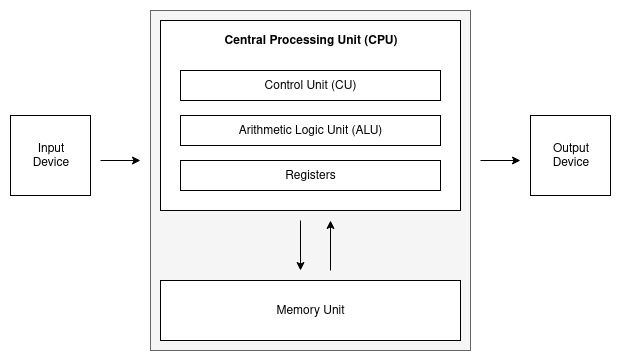

The diagram above was exported from draw.io. Its source (the exported page's mxGraphModel, read from the mxfile embedded in the PNG):
<mxGraphModel dx="1408" dy="557" grid="1" gridSize="10" guides="1" tooltips="1" connect="1" arrows="1" fold="1" page="1" pageScale="1" pageWidth="850" pageHeight="1100" math="0" shadow="0">
  <root>
    <mxCell id="0" />
    <mxCell id="1" parent="0" />
    <mxCell id="JfiuN193ZTvIQBhGOxO1-41" value="" style="rounded=0;whiteSpace=wrap;html=1;fillColor=#f5f5f5;strokeColor=#666666;fontColor=#333333;" parent="1" vertex="1">
      <mxGeometry x="250" y="50" width="320" height="340" as="geometry" />
    </mxCell>
    <mxCell id="JfiuN193ZTvIQBhGOxO1-26" value="&lt;div&gt;Input&lt;/div&gt;&lt;div&gt;Device&lt;/div&gt;" style="whiteSpace=wrap;html=1;aspect=fixed;" parent="1" vertex="1">
      <mxGeometry x="110" y="155" width="80" height="80" as="geometry" />
    </mxCell>
    <mxCell id="JfiuN193ZTvIQBhGOxO1-30" value="Memory Unit" style="rounded=0;whiteSpace=wrap;html=1;" parent="1" vertex="1">
      <mxGeometry x="260" y="320" width="300" height="60" as="geometry" />
    </mxCell>
    <mxCell id="JfiuN193ZTvIQBhGOxO1-31" value="" style="rounded=0;whiteSpace=wrap;html=1;" parent="1" vertex="1">
      <mxGeometry x="260" y="60" width="300" height="190" as="geometry" />
    </mxCell>
    <mxCell id="JfiuN193ZTvIQBhGOxO1-32" value="&lt;b&gt;Central Processing Unit (CPU)&lt;/b&gt;" style="text;html=1;strokeColor=none;fillColor=none;align=center;verticalAlign=middle;whiteSpace=wrap;rounded=0;" parent="1" vertex="1">
      <mxGeometry x="280" y="70" width="260" height="20" as="geometry" />
    </mxCell>
    <mxCell id="JfiuN193ZTvIQBhGOxO1-33" value="Control Unit (CU)" style="rounded=0;whiteSpace=wrap;html=1;" parent="1" vertex="1">
      <mxGeometry x="280" y="110" width="260" height="30" as="geometry" />
    </mxCell>
    <mxCell id="JfiuN193ZTvIQBhGOxO1-34" value="Registers" style="rounded=0;whiteSpace=wrap;html=1;" parent="1" vertex="1">
      <mxGeometry x="280" y="200" width="260" height="30" as="geometry" />
    </mxCell>
    <mxCell id="JfiuN193ZTvIQBhGOxO1-38" value="" style="endArrow=classic;html=1;" parent="1" edge="1">
      <mxGeometry width="50" height="50" relative="1" as="geometry">
        <mxPoint x="200" y="200" as="sourcePoint" />
        <mxPoint x="240" y="200" as="targetPoint" />
      </mxGeometry>
    </mxCell>
    <mxCell id="JfiuN193ZTvIQBhGOxO1-39" value="&lt;div&gt;Output&lt;/div&gt;&lt;div&gt;Device&lt;/div&gt;" style="whiteSpace=wrap;html=1;aspect=fixed;" parent="1" vertex="1">
      <mxGeometry x="630" y="155" width="80" height="80" as="geometry" />
    </mxCell>
    <mxCell id="JfiuN193ZTvIQBhGOxO1-40" value="" style="endArrow=classic;html=1;" parent="1" edge="1">
      <mxGeometry width="50" height="50" relative="1" as="geometry">
        <mxPoint x="580" y="200" as="sourcePoint" />
        <mxPoint x="620" y="200" as="targetPoint" />
      </mxGeometry>
    </mxCell>
    <mxCell id="uk3J1rmCZgQQ0ec3myu3-1" value="Arithmetic Logic Unit (ALU)" style="rounded=0;whiteSpace=wrap;html=1;" vertex="1" parent="1">
      <mxGeometry x="280" y="155" width="260" height="30" as="geometry" />
    </mxCell>
    <mxCell id="uk3J1rmCZgQQ0ec3myu3-2" value="" style="endArrow=classic;html=1;" edge="1" parent="1">
      <mxGeometry width="50" height="50" relative="1" as="geometry">
        <mxPoint x="400" y="260" as="sourcePoint" />
        <mxPoint x="400" y="310" as="targetPoint" />
      </mxGeometry>
    </mxCell>
    <mxCell id="uk3J1rmCZgQQ0ec3myu3-3" value="" style="endArrow=classic;html=1;" edge="1" parent="1">
      <mxGeometry width="50" height="50" relative="1" as="geometry">
        <mxPoint x="430" y="310" as="sourcePoint" />
        <mxPoint x="430" y="260" as="targetPoint" />
      </mxGeometry>
    </mxCell>
  </root>
</mxGraphModel>